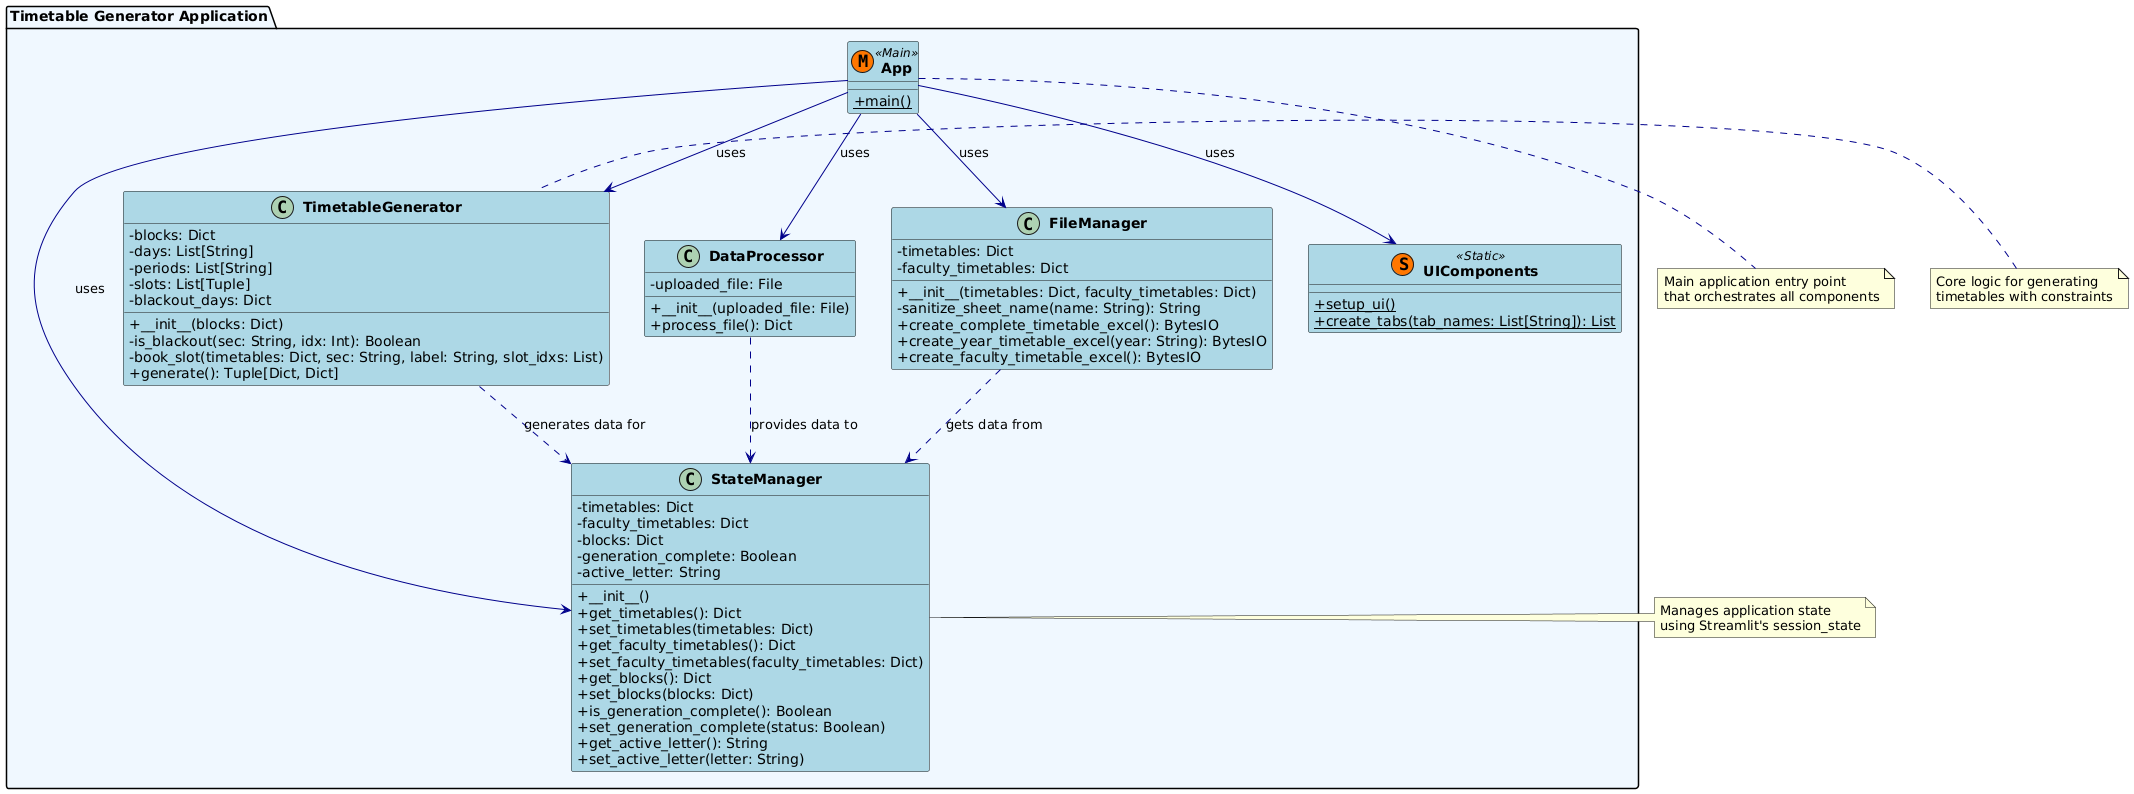

The diagram above was rendered by PlantUML. Its source (embedded in the PNG):
@startuml
skinparam classAttributeIconSize 0
skinparam classFontStyle bold
skinparam classFontSize 14
skinparam classBackgroundColor LightBlue
skinparam classArrowColor DarkBlue
skinparam packageBackgroundColor AliceBlue

package "Timetable Generator Application" {
  class StateManager {
    -timetables: Dict
    -faculty_timetables: Dict
    -blocks: Dict
    -generation_complete: Boolean
    -active_letter: String
    +__init__()
    +get_timetables(): Dict
    +set_timetables(timetables: Dict)
    +get_faculty_timetables(): Dict
    +set_faculty_timetables(faculty_timetables: Dict)
    +get_blocks(): Dict
    +set_blocks(blocks: Dict)
    +is_generation_complete(): Boolean
    +set_generation_complete(status: Boolean)
    +get_active_letter(): String
    +set_active_letter(letter: String)
  }

  class DataProcessor {
    -uploaded_file: File
    +__init__(uploaded_file: File)
    +process_file(): Dict
  }

  class TimetableGenerator {
    -blocks: Dict
    -days: List[String]
    -periods: List[String]
    -slots: List[Tuple]
    -blackout_days: Dict
    +__init__(blocks: Dict)
    -is_blackout(sec: String, idx: Int): Boolean
    -book_slot(timetables: Dict, sec: String, label: String, slot_idxs: List)
    +generate(): Tuple[Dict, Dict]
  }

  class FileManager {
    -timetables: Dict
    -faculty_timetables: Dict
    +__init__(timetables: Dict, faculty_timetables: Dict)
    -sanitize_sheet_name(name: String): String
    +create_complete_timetable_excel(): BytesIO
    +create_year_timetable_excel(year: String): BytesIO
    +create_faculty_timetable_excel(): BytesIO
  }

  class UIComponents << (S,#FF7700) Static >> {
    +{static} setup_ui()
    +{static} create_tabs(tab_names: List[String]): List
  }

  class App << (M,#FF7700) Main >> {
    +{static} main()
  }
}

App --> StateManager: uses
App --> DataProcessor: uses
App --> TimetableGenerator: uses
App --> FileManager: uses
App --> UIComponents: uses

TimetableGenerator ..> StateManager: generates data for
DataProcessor ..> StateManager: provides data to
FileManager ..> StateManager: gets data from

note bottom of App
  Main application entry point
  that orchestrates all components
end note

note right of StateManager
  Manages application state
  using Streamlit's session_state
end note

note left of TimetableGenerator
  Core logic for generating
  timetables with constraints
end note
@enduml